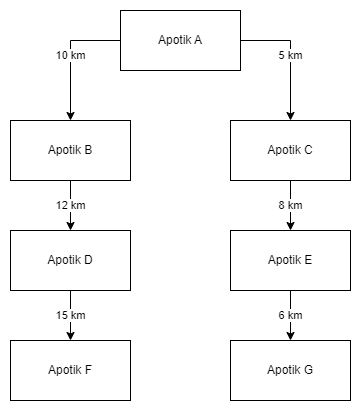

The diagram above was exported from draw.io. Its source (the exported page's mxGraphModel, read from the mxfile embedded in the PNG):
<mxGraphModel dx="1098" dy="828" grid="1" gridSize="10" guides="1" tooltips="1" connect="1" arrows="1" fold="1" page="1" pageScale="1" pageWidth="850" pageHeight="1100" math="0" shadow="0">
  <root>
    <mxCell id="0" />
    <mxCell id="1" parent="0" />
    <mxCell id="Vp7MOqGNCMfIOp8xSx-s-39" value="10 km" style="edgeStyle=orthogonalEdgeStyle;rounded=0;orthogonalLoop=1;jettySize=auto;html=1;exitX=0;exitY=0.5;exitDx=0;exitDy=0;" edge="1" parent="1" source="Vp7MOqGNCMfIOp8xSx-s-38" target="Vp7MOqGNCMfIOp8xSx-s-40">
      <mxGeometry relative="1" as="geometry">
        <mxPoint x="190" y="210" as="targetPoint" />
      </mxGeometry>
    </mxCell>
    <mxCell id="Vp7MOqGNCMfIOp8xSx-s-41" value="5 km" style="edgeStyle=orthogonalEdgeStyle;rounded=0;orthogonalLoop=1;jettySize=auto;html=1;exitX=1;exitY=0.5;exitDx=0;exitDy=0;" edge="1" parent="1" source="Vp7MOqGNCMfIOp8xSx-s-38" target="Vp7MOqGNCMfIOp8xSx-s-42">
      <mxGeometry relative="1" as="geometry">
        <mxPoint x="410" y="200" as="targetPoint" />
      </mxGeometry>
    </mxCell>
    <mxCell id="Vp7MOqGNCMfIOp8xSx-s-38" value="Apotik A" style="rounded=0;whiteSpace=wrap;html=1;" vertex="1" parent="1">
      <mxGeometry x="240" y="90" width="120" height="60" as="geometry" />
    </mxCell>
    <mxCell id="Vp7MOqGNCMfIOp8xSx-s-43" value="12 km" style="edgeStyle=orthogonalEdgeStyle;rounded=0;orthogonalLoop=1;jettySize=auto;html=1;" edge="1" parent="1" source="Vp7MOqGNCMfIOp8xSx-s-40" target="Vp7MOqGNCMfIOp8xSx-s-44">
      <mxGeometry relative="1" as="geometry">
        <mxPoint x="190" y="340" as="targetPoint" />
      </mxGeometry>
    </mxCell>
    <mxCell id="Vp7MOqGNCMfIOp8xSx-s-40" value="Apotik B" style="rounded=0;whiteSpace=wrap;html=1;" vertex="1" parent="1">
      <mxGeometry x="130" y="200" width="120" height="60" as="geometry" />
    </mxCell>
    <mxCell id="Vp7MOqGNCMfIOp8xSx-s-45" value="8 km" style="edgeStyle=orthogonalEdgeStyle;rounded=0;orthogonalLoop=1;jettySize=auto;html=1;" edge="1" parent="1" source="Vp7MOqGNCMfIOp8xSx-s-42" target="Vp7MOqGNCMfIOp8xSx-s-46">
      <mxGeometry relative="1" as="geometry">
        <mxPoint x="410" y="320" as="targetPoint" />
      </mxGeometry>
    </mxCell>
    <mxCell id="Vp7MOqGNCMfIOp8xSx-s-42" value="Apotik C" style="rounded=0;whiteSpace=wrap;html=1;" vertex="1" parent="1">
      <mxGeometry x="350" y="200" width="120" height="60" as="geometry" />
    </mxCell>
    <mxCell id="Vp7MOqGNCMfIOp8xSx-s-47" value="15 km" style="edgeStyle=orthogonalEdgeStyle;rounded=0;orthogonalLoop=1;jettySize=auto;html=1;" edge="1" parent="1" source="Vp7MOqGNCMfIOp8xSx-s-44" target="Vp7MOqGNCMfIOp8xSx-s-48">
      <mxGeometry relative="1" as="geometry">
        <mxPoint x="190" y="440" as="targetPoint" />
      </mxGeometry>
    </mxCell>
    <mxCell id="Vp7MOqGNCMfIOp8xSx-s-44" value="Apotik D" style="rounded=0;whiteSpace=wrap;html=1;" vertex="1" parent="1">
      <mxGeometry x="130" y="310" width="120" height="60" as="geometry" />
    </mxCell>
    <mxCell id="Vp7MOqGNCMfIOp8xSx-s-50" value="6 km" style="edgeStyle=orthogonalEdgeStyle;rounded=0;orthogonalLoop=1;jettySize=auto;html=1;" edge="1" parent="1" source="Vp7MOqGNCMfIOp8xSx-s-46" target="Vp7MOqGNCMfIOp8xSx-s-51">
      <mxGeometry relative="1" as="geometry">
        <mxPoint x="410" y="420" as="targetPoint" />
      </mxGeometry>
    </mxCell>
    <mxCell id="Vp7MOqGNCMfIOp8xSx-s-46" value="Apotik E" style="rounded=0;whiteSpace=wrap;html=1;" vertex="1" parent="1">
      <mxGeometry x="350" y="310" width="120" height="60" as="geometry" />
    </mxCell>
    <mxCell id="Vp7MOqGNCMfIOp8xSx-s-48" value="Apotik F" style="rounded=0;whiteSpace=wrap;html=1;" vertex="1" parent="1">
      <mxGeometry x="130" y="420" width="120" height="60" as="geometry" />
    </mxCell>
    <mxCell id="Vp7MOqGNCMfIOp8xSx-s-51" value="Apotik G" style="rounded=0;whiteSpace=wrap;html=1;" vertex="1" parent="1">
      <mxGeometry x="350" y="420" width="120" height="60" as="geometry" />
    </mxCell>
  </root>
</mxGraphModel>